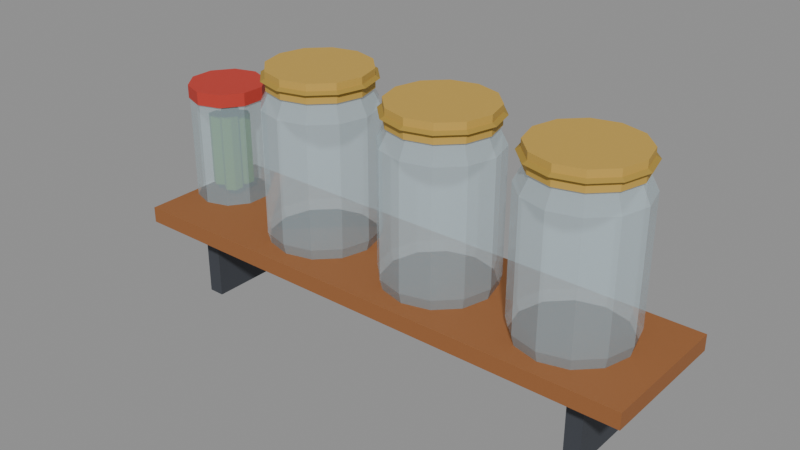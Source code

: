 # Source: jarShelf.blend  (saved by Blender 5.0.119; exported with 4.5.12 LTS)
import bpy
from mathutils import Matrix  # noqa: F401  (used for matrix-valued properties, if any)

bpy.ops.wm.read_factory_settings(use_empty=True)
scene = bpy.context.scene
scene.name = 'Scene'

# ---- materials (node trees are filled in below, after node groups)
mat_w_9a6236 = bpy.data.materials.new('W_9a6236')
mat_w_9a6236.diffuse_color = (0.6039, 0.3843, 0.2118, 1.0)
mat_m_3d4148 = bpy.data.materials.new('M_3d4148')
mat_m_3d4148.diffuse_color = (0.2392, 0.2549, 0.2824, 1.0)
mat_g_cfe8f2 = bpy.data.materials.new('G_cfe8f2')
mat_g_cfe8f2.diffuse_color = (0.8118, 0.9098, 0.949, 0.4)
mat_c_5a8a2a = bpy.data.materials.new('C_5a8a2a')
mat_c_5a8a2a.diffuse_color = (0.3529, 0.5412, 0.1647, 1.0)
mat_c_c23b30 = bpy.data.materials.new('C_c23b30')
mat_c_c23b30.diffuse_color = (0.7608, 0.2314, 0.1882, 1.0)
mat_m_c6a14a = bpy.data.materials.new('M_c6a14a')
mat_m_c6a14a.diffuse_color = (0.7765, 0.6314, 0.2902, 1.0)
mat_c_a88a3a = bpy.data.materials.new('C_a88a3a')
mat_c_a88a3a.diffuse_color = (0.6588, 0.5412, 0.2275, 1.0)

# ---- material node trees
mat_w_9a6236.use_nodes = True; mat_w_9a6236.node_tree.nodes.clear()
_N = mat_w_9a6236.node_tree.nodes; _L = mat_w_9a6236.node_tree.links
n0 = _N.new('ShaderNodeBsdfPrincipled'); n0.name = 'Principled BSDF'; n0.location = (-200, 100)
n0.inputs[0].default_value = (0.3231, 0.1221, 0.03689, 1.0)
n0.inputs[2].default_value = 0.75
n1 = _N.new('ShaderNodeOutputMaterial'); n1.name = 'Material Output'; n1.location = (200, 100)
_L.new(n0.outputs[0], n1.inputs[0])
n1.is_active_output = True
mat_m_3d4148.use_nodes = True; mat_m_3d4148.node_tree.nodes.clear()
_N = mat_m_3d4148.node_tree.nodes; _L = mat_m_3d4148.node_tree.links
n0 = _N.new('ShaderNodeBsdfPrincipled'); n0.name = 'Principled BSDF'; n0.location = (-200, 100)
n0.inputs[0].default_value = (0.04667, 0.05286, 0.0648, 1.0)
n0.inputs[2].default_value = 0.75
n1 = _N.new('ShaderNodeOutputMaterial'); n1.name = 'Material Output'; n1.location = (200, 100)
_L.new(n0.outputs[0], n1.inputs[0])
n1.is_active_output = True
mat_g_cfe8f2.use_nodes = True; mat_g_cfe8f2.node_tree.nodes.clear()
_N = mat_g_cfe8f2.node_tree.nodes; _L = mat_g_cfe8f2.node_tree.links
n0 = _N.new('ShaderNodeBsdfPrincipled'); n0.name = 'Principled BSDF'; n0.location = (-200, 100)
n0.inputs[0].default_value = (0.624, 0.807, 0.8879, 1.0)
n0.inputs[2].default_value = 0.1
n0.inputs[4].default_value = 0.35
n1 = _N.new('ShaderNodeOutputMaterial'); n1.name = 'Material Output'; n1.location = (200, 100)
_L.new(n0.outputs[0], n1.inputs[0])
n1.is_active_output = True
mat_c_5a8a2a.use_nodes = True; mat_c_5a8a2a.node_tree.nodes.clear()
_N = mat_c_5a8a2a.node_tree.nodes; _L = mat_c_5a8a2a.node_tree.links
n0 = _N.new('ShaderNodeBsdfPrincipled'); n0.name = 'Principled BSDF'; n0.location = (-200, 100)
n0.inputs[0].default_value = (0.1022, 0.2542, 0.02315, 1.0)
n0.inputs[2].default_value = 0.75
n1 = _N.new('ShaderNodeOutputMaterial'); n1.name = 'Material Output'; n1.location = (200, 100)
_L.new(n0.outputs[0], n1.inputs[0])
n1.is_active_output = True
mat_c_c23b30.use_nodes = True; mat_c_c23b30.node_tree.nodes.clear()
_N = mat_c_c23b30.node_tree.nodes; _L = mat_c_c23b30.node_tree.links
n0 = _N.new('ShaderNodeBsdfPrincipled'); n0.name = 'Principled BSDF'; n0.location = (-200, 100)
n0.inputs[0].default_value = (0.5395, 0.04374, 0.02956, 1.0)
n0.inputs[2].default_value = 0.75
n1 = _N.new('ShaderNodeOutputMaterial'); n1.name = 'Material Output'; n1.location = (200, 100)
_L.new(n0.outputs[0], n1.inputs[0])
n1.is_active_output = True
mat_m_c6a14a.use_nodes = True; mat_m_c6a14a.node_tree.nodes.clear()
_N = mat_m_c6a14a.node_tree.nodes; _L = mat_m_c6a14a.node_tree.links
n0 = _N.new('ShaderNodeBsdfPrincipled'); n0.name = 'Principled BSDF'; n0.location = (-200, 100)
n0.inputs[0].default_value = (0.5647, 0.3564, 0.06848, 1.0)
n0.inputs[2].default_value = 0.75
n1 = _N.new('ShaderNodeOutputMaterial'); n1.name = 'Material Output'; n1.location = (200, 100)
_L.new(n0.outputs[0], n1.inputs[0])
n1.is_active_output = True
mat_c_a88a3a.use_nodes = True; mat_c_a88a3a.node_tree.nodes.clear()
_N = mat_c_a88a3a.node_tree.nodes; _L = mat_c_a88a3a.node_tree.links
n0 = _N.new('ShaderNodeBsdfPrincipled'); n0.name = 'Principled BSDF'; n0.location = (-200, 100)
n0.inputs[0].default_value = (0.3916, 0.2542, 0.04231, 1.0)
n0.inputs[2].default_value = 0.75
n1 = _N.new('ShaderNodeOutputMaterial'); n1.name = 'Material Output'; n1.location = (200, 100)
_L.new(n0.outputs[0], n1.inputs[0])
n1.is_active_output = True

# ---- meshes
me_jarshelf = bpy.data.meshes.new('jarShelf')
me_jarshelf.from_pydata([(-2.0, -0.52, 0.0), (-2.0, -0.52, 0.12), (-2.0, 0.52, 0.0), (-2.0, 0.52, 0.12), (2.0, -0.52, 0.0), (2.0, -0.52, 0.12), (2.0, 0.52, 0.0), (2.0, 0.52, 0.12), (1.54, -0.32, -0.56), (1.54, -0.32, 0.0), (1.54, 0.48, -0.56), (1.54, 0.48, 0.0), (1.66, -0.32, -0.56), (1.66, -0.32, 0.0), (1.66, 0.48, -0.56), (1.66, 0.48, 0.0), (-1.66, -0.32, -0.56), (-1.66, -0.32, 0.0), (-1.66, 0.48, -0.56), (-1.66, 0.48, 0.0), (-1.54, -0.32, -0.56), (-1.54, -0.32, 0.0), (-1.54, 0.48, -0.56), (-1.54, 0.48, 0.0), (-1.76, 0.36, 0.12), (-1.76, 0.36, 0.92), (-1.595, 0.3065, 0.12), (-1.595, 0.3065, 0.92), (-1.494, 0.1665, 0.12), (-1.494, 0.1665, 0.92), (-1.494, -0.006525, 0.12), (-1.494, -0.006525, 0.92), (-1.595, -0.1465, 0.12), (-1.595, -0.1465, 0.92), (-1.76, -0.2, 0.12), (-1.76, -0.2, 0.92), (-1.925, -0.1465, 0.12), (-1.925, -0.1465, 0.92), (-2.026, -0.006525, 0.12), (-2.026, -0.006525, 0.92), (-2.026, 0.1665, 0.12), (-2.026, 0.1665, 0.92), (-1.925, 0.3065, 0.12), (-1.925, 0.3065, 0.92), (-1.7, 0.212, 0.2), (-1.7, 0.212, 0.76), (-1.638, 0.176, 0.2), (-1.638, 0.176, 0.76), (-1.638, 0.104, 0.2), (-1.638, 0.104, 0.76), (-1.7, 0.068, 0.2), (-1.7, 0.068, 0.76), (-1.762, 0.104, 0.2), (-1.762, 0.104, 0.76), (-1.762, 0.176, 0.2), (-1.762, 0.176, 0.76), (-1.82, 0.212, 0.188), (-1.82, 0.212, 0.772), (-1.758, 0.176, 0.188), (-1.758, 0.176, 0.772), (-1.758, 0.104, 0.188), (-1.758, 0.104, 0.772), (-1.82, 0.068, 0.188), (-1.82, 0.068, 0.772), (-1.882, 0.104, 0.188), (-1.882, 0.104, 0.772), (-1.882, 0.176, 0.188), (-1.882, 0.176, 0.772), (-1.7, 0.092, 0.188), (-1.7, 0.092, 0.772), (-1.638, 0.056, 0.188), (-1.638, 0.056, 0.772), (-1.638, -0.016, 0.188), (-1.638, -0.016, 0.772), (-1.7, -0.052, 0.188), (-1.7, -0.052, 0.772), (-1.762, -0.016, 0.188), (-1.762, -0.016, 0.772), (-1.762, 0.056, 0.188), (-1.762, 0.056, 0.772), (-1.82, 0.092, 0.2), (-1.82, 0.092, 0.76), (-1.758, 0.056, 0.2), (-1.758, 0.056, 0.76), (-1.758, -0.016, 0.2), (-1.758, -0.016, 0.76), (-1.82, -0.052, 0.2), (-1.82, -0.052, 0.76), (-1.882, -0.016, 0.2), (-1.882, -0.016, 0.76), (-1.882, 0.056, 0.2), (-1.882, 0.056, 0.76), (-1.762, 0.3737, 0.91), (-1.762, 0.3737, 1.01), (-1.591, 0.313, 0.91), (-1.591, 0.313, 1.01), (-1.48, 0.169, 0.91), (-1.48, 0.169, 1.01), (-1.48, -0.008997, 0.91), (-1.48, -0.008997, 1.01), (-1.589, -0.1587, 0.91), (-1.589, -0.1587, 1.01), (-1.758, -0.2137, 0.91), (-1.758, -0.2137, 1.01), (-1.929, -0.153, 0.91), (-1.929, -0.153, 1.01), (-2.04, -0.008997, 0.91), (-2.04, -0.008997, 1.01), (-2.04, 0.169, 0.91), (-2.04, 0.169, 1.01), (-1.931, 0.3187, 0.91), (-1.931, 0.3187, 1.01)], [], [(0, 1, 3, 2), (2, 3, 7, 6), (6, 7, 5, 4), (4, 5, 1, 0), (2, 6, 4, 0), (7, 3, 1, 5), (8, 9, 11, 10), (10, 11, 15, 14), (14, 15, 13, 12), (12, 13, 9, 8), (10, 14, 12, 8), (15, 11, 9, 13), (16, 17, 19, 18), (18, 19, 23, 22), (22, 23, 21, 20), (20, 21, 17, 16), (18, 22, 20, 16), (23, 19, 17, 21), (24, 25, 27, 26), (26, 27, 29, 28), (28, 29, 31, 30), (30, 31, 33, 32), (32, 33, 35, 34), (34, 35, 37, 36), (36, 37, 39, 38), (38, 39, 41, 40), (27, 25, 43, 41, 39, 37, 35, 33, 31, 29), (40, 41, 43, 42), (42, 43, 25, 24), (24, 26, 28, 30, 32, 34, 36, 38, 40, 42), (44, 45, 47, 46), (46, 47, 49, 48), (48, 49, 51, 50), (50, 51, 53, 52), (47, 45, 55, 53, 51, 49), (52, 53, 55, 54), (54, 55, 45, 44), (44, 46, 48, 50, 52, 54), (56, 57, 59, 58), (58, 59, 61, 60), (60, 61, 63, 62), (62, 63, 65, 64), (59, 57, 67, 65, 63, 61), (64, 65, 67, 66), (66, 67, 57, 56), (56, 58, 60, 62, 64, 66), (68, 69, 71, 70), (70, 71, 73, 72), (72, 73, 75, 74), (74, 75, 77, 76), (71, 69, 79, 77, 75, 73), (76, 77, 79, 78), (78, 79, 69, 68), (68, 70, 72, 74, 76, 78), (80, 81, 83, 82), (82, 83, 85, 84), (84, 85, 87, 86), (86, 87, 89, 88), (83, 81, 91, 89, 87, 85), (88, 89, 91, 90), (90, 91, 81, 80), (80, 82, 84, 86, 88, 90), (92, 93, 95, 94), (94, 95, 97, 96), (96, 97, 99, 98), (98, 99, 101, 100), (100, 101, 103, 102), (102, 103, 105, 104), (104, 105, 107, 106), (106, 107, 109, 108), (95, 93, 111, 109, 107, 105, 103, 101, 99, 97), (108, 109, 111, 110), (110, 111, 93, 92), (92, 94, 96, 98, 100, 102, 104, 106, 108, 110)])
me_jarshelf.polygons.foreach_set('material_index', [0, 0, 0, 0, 0, 0, 1, 1, 1, 1, 1, 1, 1, 1, 1, 1, 1, 1, 2, 2, 2, 2, 2, 2, 2, 2, 2, 2, 2, 2, 3, 3, 3, 3, 3, 3, 3, 3, 3, 3, 3, 3, 3, 3, 3, 3, 3, 3, 3, 3, 3, 3, 3, 3, 3, 3, 3, 3, 3, 3, 3, 3, 4, 4, 4, 4, 4, 4, 4, 4, 4, 4, 4, 4])
me_jarshelf.materials.append(mat_w_9a6236)
me_jarshelf.materials.append(mat_m_3d4148)
me_jarshelf.materials.append(mat_g_cfe8f2)
me_jarshelf.materials.append(mat_c_5a8a2a)
me_jarshelf.materials.append(mat_c_c23b30)
me_jarshelf.update()
me_jar0 = bpy.data.meshes.new('jar0')
me_jar0.from_pydata([(0.0, 0.0, 0.0), (-0.4, 0.0, 0.0), (-0.3464, -0.2, 0.0), (-0.2, -0.3464, 0.0), (-2.449e-17, -0.4, 0.0), (0.2, -0.3464, 0.0), (0.3464, -0.2, 0.0), (0.4, -4.899e-17, 0.0), (0.3464, 0.2, 0.0), (0.2, 0.3464, 0.0), (7.348e-17, 0.4, 0.0), (-0.2, 0.3464, 0.0), (-0.3464, 0.2, 0.0), (-0.42, 0.0, 0.08), (-0.3637, -0.21, 0.08), (-0.21, -0.3637, 0.08), (-2.572e-17, -0.42, 0.08), (0.21, -0.3637, 0.08), (0.3637, -0.21, 0.08), (0.42, -5.144e-17, 0.08), (0.3637, 0.21, 0.08), (0.21, 0.3637, 0.08), (7.715e-17, 0.42, 0.08), (-0.21, 0.3637, 0.08), (-0.3637, 0.21, 0.08), (-0.42, 0.0, 1.0), (-0.3637, -0.21, 1.0), (-0.21, -0.3637, 1.0), (-2.572e-17, -0.42, 1.0), (0.21, -0.3637, 1.0), (0.3637, -0.21, 1.0), (0.42, -5.144e-17, 1.0), (0.3637, 0.21, 1.0), (0.21, 0.3637, 1.0), (7.715e-17, 0.42, 1.0), (-0.21, 0.3637, 1.0), (-0.3637, 0.21, 1.0), (-0.34, 0.0, 1.16), (-0.2944, -0.17, 1.16), (-0.17, -0.2944, 1.16), (-2.082e-17, -0.34, 1.16), (0.17, -0.2944, 1.16), (0.2944, -0.17, 1.16), (0.34, -4.164e-17, 1.16), (0.2944, 0.17, 1.16), (0.17, 0.2944, 1.16), (6.246e-17, 0.34, 1.16), (-0.17, 0.2944, 1.16), (-0.2944, 0.17, 1.16), (-0.34, 0.0, 1.2), (-0.2944, -0.17, 1.2), (-0.17, -0.2944, 1.2), (-2.082e-17, -0.34, 1.2), (0.17, -0.2944, 1.2), (0.2944, -0.17, 1.2), (0.34, -4.164e-17, 1.2), (0.2944, 0.17, 1.2), (0.17, 0.2944, 1.2), (6.246e-17, 0.34, 1.2), (-0.17, 0.2944, 1.2), (-0.2944, 0.17, 1.2), (0.0, 0.0, 1.2)], [], [(0, 2, 1), (0, 3, 2), (0, 4, 3), (0, 5, 4), (0, 6, 5), (0, 7, 6), (0, 8, 7), (0, 9, 8), (0, 10, 9), (0, 11, 10), (0, 12, 11), (0, 1, 12), (1, 2, 14, 13), (2, 3, 15, 14), (3, 4, 16, 15), (4, 5, 17, 16), (5, 6, 18, 17), (6, 7, 19, 18), (7, 8, 20, 19), (8, 9, 21, 20), (9, 10, 22, 21), (10, 11, 23, 22), (11, 12, 24, 23), (12, 1, 13, 24), (13, 14, 26, 25), (14, 15, 27, 26), (15, 16, 28, 27), (16, 17, 29, 28), (17, 18, 30, 29), (18, 19, 31, 30), (19, 20, 32, 31), (20, 21, 33, 32), (21, 22, 34, 33), (22, 23, 35, 34), (23, 24, 36, 35), (24, 13, 25, 36), (25, 26, 38, 37), (26, 27, 39, 38), (27, 28, 40, 39), (28, 29, 41, 40), (29, 30, 42, 41), (30, 31, 43, 42), (31, 32, 44, 43), (32, 33, 45, 44), (33, 34, 46, 45), (34, 35, 47, 46), (35, 36, 48, 47), (36, 25, 37, 48), (37, 38, 50, 49), (38, 39, 51, 50), (39, 40, 52, 51), (40, 41, 53, 52), (41, 42, 54, 53), (42, 43, 55, 54), (43, 44, 56, 55), (44, 45, 57, 56), (45, 46, 58, 57), (46, 47, 59, 58), (47, 48, 60, 59), (48, 37, 49, 60), (49, 50, 61), (50, 51, 61), (51, 52, 61), (52, 53, 61), (53, 54, 61), (54, 55, 61), (55, 56, 61), (56, 57, 61), (57, 58, 61), (58, 59, 61), (59, 60, 61), (60, 49, 61)])
me_jar0.materials.append(mat_g_cfe8f2)
me_jar0.update()
me_mech_lid0 = bpy.data.meshes.new('MECH_lid0')
me_mech_lid0.from_pydata([(0.0, 0.38, -0.07), (0.0, 0.38, 0.07), (0.19, 0.3291, -0.07), (0.19, 0.3291, 0.07), (0.3291, 0.19, -0.07), (0.3291, 0.19, 0.07), (0.38, 0.0, -0.07), (0.38, 0.0, 0.07), (0.3291, -0.19, -0.07), (0.3291, -0.19, 0.07), (0.19, -0.3291, -0.07), (0.19, -0.3291, 0.07), (0.0, -0.38, -0.07), (0.0, -0.38, 0.07), (-0.19, -0.3291, -0.07), (-0.19, -0.3291, 0.07), (-0.3291, -0.19, -0.07), (-0.3291, -0.19, 0.07), (-0.38, 0.0, -0.07), (-0.38, 0.0, 0.07), (-0.3291, 0.19, -0.07), (-0.3291, 0.19, 0.07), (-0.19, 0.3291, -0.07), (-0.19, 0.3291, 0.07), (-0.412, 0.0, 0.0), (-0.364, 0.0, 0.02771), (-0.364, 0.0, -0.02771), (-0.3568, -0.206, 0.0), (-0.3152, -0.182, 0.02771), (-0.3152, -0.182, -0.02771), (-0.206, -0.3568, 0.0), (-0.182, -0.3152, 0.02771), (-0.182, -0.3152, -0.02771), (-2.523e-17, -0.412, 0.0), (-2.229e-17, -0.364, 0.02771), (-2.229e-17, -0.364, -0.02771), (0.206, -0.3568, 0.0), (0.182, -0.3152, 0.02771), (0.182, -0.3152, -0.02771), (0.3568, -0.206, 0.0), (0.3152, -0.182, 0.02771), (0.3152, -0.182, -0.02771), (0.412, -5.046e-17, 0.0), (0.364, -4.458e-17, 0.02771), (0.364, -4.458e-17, -0.02771), (0.3568, 0.206, 0.0), (0.3152, 0.182, 0.02771), (0.3152, 0.182, -0.02771), (0.206, 0.3568, 0.0), (0.182, 0.3152, 0.02771), (0.182, 0.3152, -0.02771), (7.568e-17, 0.412, 0.0), (6.687e-17, 0.364, 0.02771), (6.687e-17, 0.364, -0.02771), (-0.206, 0.3568, 0.0), (-0.182, 0.3152, 0.02771), (-0.182, 0.3152, -0.02771), (-0.3568, 0.206, 0.0), (-0.3152, 0.182, 0.02771), (-0.3152, 0.182, -0.02771)], [], [(0, 1, 3, 2), (2, 3, 5, 4), (4, 5, 7, 6), (6, 7, 9, 8), (8, 9, 11, 10), (10, 11, 13, 12), (12, 13, 15, 14), (14, 15, 17, 16), (16, 17, 19, 18), (18, 19, 21, 20), (3, 1, 23, 21, 19, 17, 15, 13, 11, 9, 7, 5), (20, 21, 23, 22), (22, 23, 1, 0), (0, 2, 4, 6, 8, 10, 12, 14, 16, 18, 20, 22), (24, 27, 28, 25), (25, 28, 29, 26), (26, 29, 27, 24), (27, 30, 31, 28), (28, 31, 32, 29), (29, 32, 30, 27), (30, 33, 34, 31), (31, 34, 35, 32), (32, 35, 33, 30), (33, 36, 37, 34), (34, 37, 38, 35), (35, 38, 36, 33), (36, 39, 40, 37), (37, 40, 41, 38), (38, 41, 39, 36), (39, 42, 43, 40), (40, 43, 44, 41), (41, 44, 42, 39), (42, 45, 46, 43), (43, 46, 47, 44), (44, 47, 45, 42), (45, 48, 49, 46), (46, 49, 50, 47), (47, 50, 48, 45), (48, 51, 52, 49), (49, 52, 53, 50), (50, 53, 51, 48), (51, 54, 55, 52), (52, 55, 56, 53), (53, 56, 54, 51), (54, 57, 58, 55), (55, 58, 59, 56), (56, 59, 57, 54), (57, 24, 25, 58), (58, 25, 26, 59), (59, 26, 24, 57)])
me_mech_lid0.polygons.foreach_set('material_index', [0, 0, 0, 0, 0, 0, 0, 0, 0, 0, 0, 0, 0, 0, 1, 1, 1, 1, 1, 1, 1, 1, 1, 1, 1, 1, 1, 1, 1, 1, 1, 1, 1, 1, 1, 1, 1, 1, 1, 1, 1, 1, 1, 1, 1, 1, 1, 1, 1, 1])
me_mech_lid0.materials.append(mat_m_c6a14a)
me_mech_lid0.materials.append(mat_c_a88a3a)
me_mech_lid0.update()
me_jar1 = bpy.data.meshes.new('jar1')
me_jar1.from_pydata([(0.0, 0.0, 0.0), (-0.4, 0.0, 0.0), (-0.3464, -0.2, 0.0), (-0.2, -0.3464, 0.0), (-2.449e-17, -0.4, 0.0), (0.2, -0.3464, 0.0), (0.3464, -0.2, 0.0), (0.4, -4.899e-17, 0.0), (0.3464, 0.2, 0.0), (0.2, 0.3464, 0.0), (7.348e-17, 0.4, 0.0), (-0.2, 0.3464, 0.0), (-0.3464, 0.2, 0.0), (-0.42, 0.0, 0.08), (-0.3637, -0.21, 0.08), (-0.21, -0.3637, 0.08), (-2.572e-17, -0.42, 0.08), (0.21, -0.3637, 0.08), (0.3637, -0.21, 0.08), (0.42, -5.144e-17, 0.08), (0.3637, 0.21, 0.08), (0.21, 0.3637, 0.08), (7.715e-17, 0.42, 0.08), (-0.21, 0.3637, 0.08), (-0.3637, 0.21, 0.08), (-0.42, 0.0, 1.0), (-0.3637, -0.21, 1.0), (-0.21, -0.3637, 1.0), (-2.572e-17, -0.42, 1.0), (0.21, -0.3637, 1.0), (0.3637, -0.21, 1.0), (0.42, -5.144e-17, 1.0), (0.3637, 0.21, 1.0), (0.21, 0.3637, 1.0), (7.715e-17, 0.42, 1.0), (-0.21, 0.3637, 1.0), (-0.3637, 0.21, 1.0), (-0.34, 0.0, 1.16), (-0.2944, -0.17, 1.16), (-0.17, -0.2944, 1.16), (-2.082e-17, -0.34, 1.16), (0.17, -0.2944, 1.16), (0.2944, -0.17, 1.16), (0.34, -4.164e-17, 1.16), (0.2944, 0.17, 1.16), (0.17, 0.2944, 1.16), (6.246e-17, 0.34, 1.16), (-0.17, 0.2944, 1.16), (-0.2944, 0.17, 1.16), (-0.34, 0.0, 1.2), (-0.2944, -0.17, 1.2), (-0.17, -0.2944, 1.2), (-2.082e-17, -0.34, 1.2), (0.17, -0.2944, 1.2), (0.2944, -0.17, 1.2), (0.34, -4.164e-17, 1.2), (0.2944, 0.17, 1.2), (0.17, 0.2944, 1.2), (6.246e-17, 0.34, 1.2), (-0.17, 0.2944, 1.2), (-0.2944, 0.17, 1.2), (0.0, 0.0, 1.2)], [], [(0, 2, 1), (0, 3, 2), (0, 4, 3), (0, 5, 4), (0, 6, 5), (0, 7, 6), (0, 8, 7), (0, 9, 8), (0, 10, 9), (0, 11, 10), (0, 12, 11), (0, 1, 12), (1, 2, 14, 13), (2, 3, 15, 14), (3, 4, 16, 15), (4, 5, 17, 16), (5, 6, 18, 17), (6, 7, 19, 18), (7, 8, 20, 19), (8, 9, 21, 20), (9, 10, 22, 21), (10, 11, 23, 22), (11, 12, 24, 23), (12, 1, 13, 24), (13, 14, 26, 25), (14, 15, 27, 26), (15, 16, 28, 27), (16, 17, 29, 28), (17, 18, 30, 29), (18, 19, 31, 30), (19, 20, 32, 31), (20, 21, 33, 32), (21, 22, 34, 33), (22, 23, 35, 34), (23, 24, 36, 35), (24, 13, 25, 36), (25, 26, 38, 37), (26, 27, 39, 38), (27, 28, 40, 39), (28, 29, 41, 40), (29, 30, 42, 41), (30, 31, 43, 42), (31, 32, 44, 43), (32, 33, 45, 44), (33, 34, 46, 45), (34, 35, 47, 46), (35, 36, 48, 47), (36, 25, 37, 48), (37, 38, 50, 49), (38, 39, 51, 50), (39, 40, 52, 51), (40, 41, 53, 52), (41, 42, 54, 53), (42, 43, 55, 54), (43, 44, 56, 55), (44, 45, 57, 56), (45, 46, 58, 57), (46, 47, 59, 58), (47, 48, 60, 59), (48, 37, 49, 60), (49, 50, 61), (50, 51, 61), (51, 52, 61), (52, 53, 61), (53, 54, 61), (54, 55, 61), (55, 56, 61), (56, 57, 61), (57, 58, 61), (58, 59, 61), (59, 60, 61), (60, 49, 61)])
me_jar1.materials.append(mat_g_cfe8f2)
me_jar1.update()
me_mech_lid1 = bpy.data.meshes.new('MECH_lid1')
me_mech_lid1.from_pydata([(0.0, 0.38, -0.07), (0.0, 0.38, 0.07), (0.19, 0.3291, -0.07), (0.19, 0.3291, 0.07), (0.3291, 0.19, -0.07), (0.3291, 0.19, 0.07), (0.38, 0.0, -0.07), (0.38, 0.0, 0.07), (0.3291, -0.19, -0.07), (0.3291, -0.19, 0.07), (0.19, -0.3291, -0.07), (0.19, -0.3291, 0.07), (0.0, -0.38, -0.07), (0.0, -0.38, 0.07), (-0.19, -0.3291, -0.07), (-0.19, -0.3291, 0.07), (-0.3291, -0.19, -0.07), (-0.3291, -0.19, 0.07), (-0.38, 0.0, -0.07), (-0.38, 0.0, 0.07), (-0.3291, 0.19, -0.07), (-0.3291, 0.19, 0.07), (-0.19, 0.3291, -0.07), (-0.19, 0.3291, 0.07), (-0.412, 0.0, 0.0), (-0.364, 0.0, 0.02771), (-0.364, 0.0, -0.02771), (-0.3568, -0.206, 0.0), (-0.3152, -0.182, 0.02771), (-0.3152, -0.182, -0.02771), (-0.206, -0.3568, 0.0), (-0.182, -0.3152, 0.02771), (-0.182, -0.3152, -0.02771), (-2.523e-17, -0.412, 0.0), (-2.229e-17, -0.364, 0.02771), (-2.229e-17, -0.364, -0.02771), (0.206, -0.3568, 0.0), (0.182, -0.3152, 0.02771), (0.182, -0.3152, -0.02771), (0.3568, -0.206, 0.0), (0.3152, -0.182, 0.02771), (0.3152, -0.182, -0.02771), (0.412, -5.046e-17, 0.0), (0.364, -4.458e-17, 0.02771), (0.364, -4.458e-17, -0.02771), (0.3568, 0.206, 0.0), (0.3152, 0.182, 0.02771), (0.3152, 0.182, -0.02771), (0.206, 0.3568, 0.0), (0.182, 0.3152, 0.02771), (0.182, 0.3152, -0.02771), (7.568e-17, 0.412, 0.0), (6.687e-17, 0.364, 0.02771), (6.687e-17, 0.364, -0.02771), (-0.206, 0.3568, 0.0), (-0.182, 0.3152, 0.02771), (-0.182, 0.3152, -0.02771), (-0.3568, 0.206, 0.0), (-0.3152, 0.182, 0.02771), (-0.3152, 0.182, -0.02771)], [], [(0, 1, 3, 2), (2, 3, 5, 4), (4, 5, 7, 6), (6, 7, 9, 8), (8, 9, 11, 10), (10, 11, 13, 12), (12, 13, 15, 14), (14, 15, 17, 16), (16, 17, 19, 18), (18, 19, 21, 20), (3, 1, 23, 21, 19, 17, 15, 13, 11, 9, 7, 5), (20, 21, 23, 22), (22, 23, 1, 0), (0, 2, 4, 6, 8, 10, 12, 14, 16, 18, 20, 22), (24, 27, 28, 25), (25, 28, 29, 26), (26, 29, 27, 24), (27, 30, 31, 28), (28, 31, 32, 29), (29, 32, 30, 27), (30, 33, 34, 31), (31, 34, 35, 32), (32, 35, 33, 30), (33, 36, 37, 34), (34, 37, 38, 35), (35, 38, 36, 33), (36, 39, 40, 37), (37, 40, 41, 38), (38, 41, 39, 36), (39, 42, 43, 40), (40, 43, 44, 41), (41, 44, 42, 39), (42, 45, 46, 43), (43, 46, 47, 44), (44, 47, 45, 42), (45, 48, 49, 46), (46, 49, 50, 47), (47, 50, 48, 45), (48, 51, 52, 49), (49, 52, 53, 50), (50, 53, 51, 48), (51, 54, 55, 52), (52, 55, 56, 53), (53, 56, 54, 51), (54, 57, 58, 55), (55, 58, 59, 56), (56, 59, 57, 54), (57, 24, 25, 58), (58, 25, 26, 59), (59, 26, 24, 57)])
me_mech_lid1.polygons.foreach_set('material_index', [0, 0, 0, 0, 0, 0, 0, 0, 0, 0, 0, 0, 0, 0, 1, 1, 1, 1, 1, 1, 1, 1, 1, 1, 1, 1, 1, 1, 1, 1, 1, 1, 1, 1, 1, 1, 1, 1, 1, 1, 1, 1, 1, 1, 1, 1, 1, 1, 1, 1])
me_mech_lid1.materials.append(mat_m_c6a14a)
me_mech_lid1.materials.append(mat_c_a88a3a)
me_mech_lid1.update()
me_jar2 = bpy.data.meshes.new('jar2')
me_jar2.from_pydata([(0.0, 0.0, 0.0), (-0.4, 0.0, 0.0), (-0.3464, -0.2, 0.0), (-0.2, -0.3464, 0.0), (-2.449e-17, -0.4, 0.0), (0.2, -0.3464, 0.0), (0.3464, -0.2, 0.0), (0.4, -4.899e-17, 0.0), (0.3464, 0.2, 0.0), (0.2, 0.3464, 0.0), (7.348e-17, 0.4, 0.0), (-0.2, 0.3464, 0.0), (-0.3464, 0.2, 0.0), (-0.42, 0.0, 0.08), (-0.3637, -0.21, 0.08), (-0.21, -0.3637, 0.08), (-2.572e-17, -0.42, 0.08), (0.21, -0.3637, 0.08), (0.3637, -0.21, 0.08), (0.42, -5.144e-17, 0.08), (0.3637, 0.21, 0.08), (0.21, 0.3637, 0.08), (7.715e-17, 0.42, 0.08), (-0.21, 0.3637, 0.08), (-0.3637, 0.21, 0.08), (-0.42, 0.0, 1.0), (-0.3637, -0.21, 1.0), (-0.21, -0.3637, 1.0), (-2.572e-17, -0.42, 1.0), (0.21, -0.3637, 1.0), (0.3637, -0.21, 1.0), (0.42, -5.144e-17, 1.0), (0.3637, 0.21, 1.0), (0.21, 0.3637, 1.0), (7.715e-17, 0.42, 1.0), (-0.21, 0.3637, 1.0), (-0.3637, 0.21, 1.0), (-0.34, 0.0, 1.16), (-0.2944, -0.17, 1.16), (-0.17, -0.2944, 1.16), (-2.082e-17, -0.34, 1.16), (0.17, -0.2944, 1.16), (0.2944, -0.17, 1.16), (0.34, -4.164e-17, 1.16), (0.2944, 0.17, 1.16), (0.17, 0.2944, 1.16), (6.246e-17, 0.34, 1.16), (-0.17, 0.2944, 1.16), (-0.2944, 0.17, 1.16), (-0.34, 0.0, 1.2), (-0.2944, -0.17, 1.2), (-0.17, -0.2944, 1.2), (-2.082e-17, -0.34, 1.2), (0.17, -0.2944, 1.2), (0.2944, -0.17, 1.2), (0.34, -4.164e-17, 1.2), (0.2944, 0.17, 1.2), (0.17, 0.2944, 1.2), (6.246e-17, 0.34, 1.2), (-0.17, 0.2944, 1.2), (-0.2944, 0.17, 1.2), (0.0, 0.0, 1.2)], [], [(0, 2, 1), (0, 3, 2), (0, 4, 3), (0, 5, 4), (0, 6, 5), (0, 7, 6), (0, 8, 7), (0, 9, 8), (0, 10, 9), (0, 11, 10), (0, 12, 11), (0, 1, 12), (1, 2, 14, 13), (2, 3, 15, 14), (3, 4, 16, 15), (4, 5, 17, 16), (5, 6, 18, 17), (6, 7, 19, 18), (7, 8, 20, 19), (8, 9, 21, 20), (9, 10, 22, 21), (10, 11, 23, 22), (11, 12, 24, 23), (12, 1, 13, 24), (13, 14, 26, 25), (14, 15, 27, 26), (15, 16, 28, 27), (16, 17, 29, 28), (17, 18, 30, 29), (18, 19, 31, 30), (19, 20, 32, 31), (20, 21, 33, 32), (21, 22, 34, 33), (22, 23, 35, 34), (23, 24, 36, 35), (24, 13, 25, 36), (25, 26, 38, 37), (26, 27, 39, 38), (27, 28, 40, 39), (28, 29, 41, 40), (29, 30, 42, 41), (30, 31, 43, 42), (31, 32, 44, 43), (32, 33, 45, 44), (33, 34, 46, 45), (34, 35, 47, 46), (35, 36, 48, 47), (36, 25, 37, 48), (37, 38, 50, 49), (38, 39, 51, 50), (39, 40, 52, 51), (40, 41, 53, 52), (41, 42, 54, 53), (42, 43, 55, 54), (43, 44, 56, 55), (44, 45, 57, 56), (45, 46, 58, 57), (46, 47, 59, 58), (47, 48, 60, 59), (48, 37, 49, 60), (49, 50, 61), (50, 51, 61), (51, 52, 61), (52, 53, 61), (53, 54, 61), (54, 55, 61), (55, 56, 61), (56, 57, 61), (57, 58, 61), (58, 59, 61), (59, 60, 61), (60, 49, 61)])
me_jar2.materials.append(mat_g_cfe8f2)
me_jar2.update()
me_mech_lid2 = bpy.data.meshes.new('MECH_lid2')
me_mech_lid2.from_pydata([(0.0, 0.38, -0.07), (0.0, 0.38, 0.07), (0.19, 0.3291, -0.07), (0.19, 0.3291, 0.07), (0.3291, 0.19, -0.07), (0.3291, 0.19, 0.07), (0.38, 0.0, -0.07), (0.38, 0.0, 0.07), (0.3291, -0.19, -0.07), (0.3291, -0.19, 0.07), (0.19, -0.3291, -0.07), (0.19, -0.3291, 0.07), (0.0, -0.38, -0.07), (0.0, -0.38, 0.07), (-0.19, -0.3291, -0.07), (-0.19, -0.3291, 0.07), (-0.3291, -0.19, -0.07), (-0.3291, -0.19, 0.07), (-0.38, 0.0, -0.07), (-0.38, 0.0, 0.07), (-0.3291, 0.19, -0.07), (-0.3291, 0.19, 0.07), (-0.19, 0.3291, -0.07), (-0.19, 0.3291, 0.07), (-0.412, 0.0, 0.0), (-0.364, 0.0, 0.02771), (-0.364, 0.0, -0.02771), (-0.3568, -0.206, 0.0), (-0.3152, -0.182, 0.02771), (-0.3152, -0.182, -0.02771), (-0.206, -0.3568, 0.0), (-0.182, -0.3152, 0.02771), (-0.182, -0.3152, -0.02771), (-2.523e-17, -0.412, 0.0), (-2.229e-17, -0.364, 0.02771), (-2.229e-17, -0.364, -0.02771), (0.206, -0.3568, 0.0), (0.182, -0.3152, 0.02771), (0.182, -0.3152, -0.02771), (0.3568, -0.206, 0.0), (0.3152, -0.182, 0.02771), (0.3152, -0.182, -0.02771), (0.412, -5.046e-17, 0.0), (0.364, -4.458e-17, 0.02771), (0.364, -4.458e-17, -0.02771), (0.3568, 0.206, 0.0), (0.3152, 0.182, 0.02771), (0.3152, 0.182, -0.02771), (0.206, 0.3568, 0.0), (0.182, 0.3152, 0.02771), (0.182, 0.3152, -0.02771), (7.568e-17, 0.412, 0.0), (6.687e-17, 0.364, 0.02771), (6.687e-17, 0.364, -0.02771), (-0.206, 0.3568, 0.0), (-0.182, 0.3152, 0.02771), (-0.182, 0.3152, -0.02771), (-0.3568, 0.206, 0.0), (-0.3152, 0.182, 0.02771), (-0.3152, 0.182, -0.02771)], [], [(0, 1, 3, 2), (2, 3, 5, 4), (4, 5, 7, 6), (6, 7, 9, 8), (8, 9, 11, 10), (10, 11, 13, 12), (12, 13, 15, 14), (14, 15, 17, 16), (16, 17, 19, 18), (18, 19, 21, 20), (3, 1, 23, 21, 19, 17, 15, 13, 11, 9, 7, 5), (20, 21, 23, 22), (22, 23, 1, 0), (0, 2, 4, 6, 8, 10, 12, 14, 16, 18, 20, 22), (24, 27, 28, 25), (25, 28, 29, 26), (26, 29, 27, 24), (27, 30, 31, 28), (28, 31, 32, 29), (29, 32, 30, 27), (30, 33, 34, 31), (31, 34, 35, 32), (32, 35, 33, 30), (33, 36, 37, 34), (34, 37, 38, 35), (35, 38, 36, 33), (36, 39, 40, 37), (37, 40, 41, 38), (38, 41, 39, 36), (39, 42, 43, 40), (40, 43, 44, 41), (41, 44, 42, 39), (42, 45, 46, 43), (43, 46, 47, 44), (44, 47, 45, 42), (45, 48, 49, 46), (46, 49, 50, 47), (47, 50, 48, 45), (48, 51, 52, 49), (49, 52, 53, 50), (50, 53, 51, 48), (51, 54, 55, 52), (52, 55, 56, 53), (53, 56, 54, 51), (54, 57, 58, 55), (55, 58, 59, 56), (56, 59, 57, 54), (57, 24, 25, 58), (58, 25, 26, 59), (59, 26, 24, 57)])
me_mech_lid2.polygons.foreach_set('material_index', [0, 0, 0, 0, 0, 0, 0, 0, 0, 0, 0, 0, 0, 0, 1, 1, 1, 1, 1, 1, 1, 1, 1, 1, 1, 1, 1, 1, 1, 1, 1, 1, 1, 1, 1, 1, 1, 1, 1, 1, 1, 1, 1, 1, 1, 1, 1, 1, 1, 1])
me_mech_lid2.materials.append(mat_m_c6a14a)
me_mech_lid2.materials.append(mat_c_a88a3a)
me_mech_lid2.update()

# ---- objects
ob_jarshelf = bpy.data.objects.new('jarShelf', me_jarshelf)
ob_col_b0 = bpy.data.objects.new('COL_b0', None)
ob_jar0 = bpy.data.objects.new('jar0', me_jar0)
ob_mech_lid0 = bpy.data.objects.new('MECH_lid0', me_mech_lid0)
ob_anchor_jar0 = bpy.data.objects.new('ANCHOR_jar0', None)
ob_jar1 = bpy.data.objects.new('jar1', me_jar1)
ob_mech_lid1 = bpy.data.objects.new('MECH_lid1', me_mech_lid1)
ob_anchor_jar1 = bpy.data.objects.new('ANCHOR_jar1', None)
ob_jar2 = bpy.data.objects.new('jar2', me_jar2)
ob_mech_lid2 = bpy.data.objects.new('MECH_lid2', me_mech_lid2)
ob_anchor_jar2 = bpy.data.objects.new('ANCHOR_jar2', None)
ob_anchor_free = bpy.data.objects.new('ANCHOR_free', None)

# ---- transforms, parenting, visibility, modifiers, constraints
ob_jarshelf.location = (0.0, 0.0, 0.0)
ob_col_b0.parent = ob_jarshelf
ob_col_b0.location = (0.0, 0.0, 0.06)
ob_col_b0.scale = (4.0, 1.04, 0.12)
ob_col_b0.empty_display_type = 'CUBE'
ob_col_b0.empty_display_size = 0.5
ob_col_b0.hide_render = True
ob_jar0.parent = ob_jarshelf
ob_jar0.location = (1.36, 0.0, 0.12)
ob_mech_lid0.parent = ob_jarshelf
ob_mech_lid0.location = (1.36, 0.0, 1.32)
ob_anchor_jar0.parent = ob_jarshelf
ob_anchor_jar0.location = (1.36, 0.0, 0.16)
ob_anchor_jar0.empty_display_size = 0.15
ob_jar1.parent = ob_jarshelf
ob_jar1.location = (0.32, 0.0, 0.12)
ob_mech_lid1.parent = ob_jarshelf
ob_mech_lid1.location = (0.32, 0.0, 1.32)
ob_anchor_jar1.parent = ob_jarshelf
ob_anchor_jar1.location = (0.32, 0.0, 0.16)
ob_anchor_jar1.empty_display_size = 0.15
ob_jar2.parent = ob_jarshelf
ob_jar2.location = (-0.72, 0.0, 0.12)
ob_mech_lid2.parent = ob_jarshelf
ob_mech_lid2.location = (-0.72, 0.0, 1.32)
ob_anchor_jar2.parent = ob_jarshelf
ob_anchor_jar2.location = (-0.72, 0.0, 0.16)
ob_anchor_jar2.empty_display_size = 0.15
ob_anchor_free.parent = ob_jarshelf
ob_anchor_free.location = (0.0, -2.0, -5.2)
ob_anchor_free.empty_display_size = 0.15

# ---- collection membership
scene.collection.objects.link(ob_jarshelf)
scene.collection.objects.link(ob_col_b0)
scene.collection.objects.link(ob_jar0)
scene.collection.objects.link(ob_mech_lid0)
scene.collection.objects.link(ob_anchor_jar0)
scene.collection.objects.link(ob_jar1)
scene.collection.objects.link(ob_mech_lid1)
scene.collection.objects.link(ob_anchor_jar1)
scene.collection.objects.link(ob_jar2)
scene.collection.objects.link(ob_mech_lid2)
scene.collection.objects.link(ob_anchor_jar2)
scene.collection.objects.link(ob_anchor_free)

# ---- scene / render settings (as saved in the file)
scene.frame_start = 1; scene.frame_end = 250; scene.frame_set(1)
scene.render.engine = 'BLENDER_EEVEE_NEXT'
scene.render.bake_bias = 0.0
scene.render.bake_samples = 0
scene.cycles.sampling_pattern = 'TABULATED_SOBOL'
scene.eevee.use_volume_custom_range = False
bpy.context.view_layer.update()

# ---- added for rendering (the .blend has no active camera and no usable light): camera, sun + grey world if the file has none
cam_auto = bpy.data.cameras.new('AutoCamera')
cam_auto.lens = 50.0
cam_auto.sensor_width = 36.0
cam_auto.clip_end = 1000.0
ob_auto_camera = bpy.data.objects.new('AutoCamera', cam_auto)
scene.collection.objects.link(ob_auto_camera)
ob_auto_camera.location = (4.2406, -5.11266, 3.82344)
ob_auto_camera.rotation_euler = (1.09748, -7.21219e-08, 0.694738)
scene.camera = ob_auto_camera
light_auto_sun = bpy.data.lights.new('AutoSun', 'SUN')
light_auto_sun.energy = 3.0
light_auto_sun.angle = 0.0523599
ob_auto_sun = bpy.data.objects.new('AutoSun', light_auto_sun)
scene.collection.objects.link(ob_auto_sun)
ob_auto_sun.rotation_euler = (0.872665, 0.174533, 0.523599)
if scene.world is None:
    world_auto = bpy.data.worlds.new('AutoWorld')
    world_auto.color = (0.3, 0.3, 0.3)
    scene.world = world_auto
bpy.context.view_layer.update()
